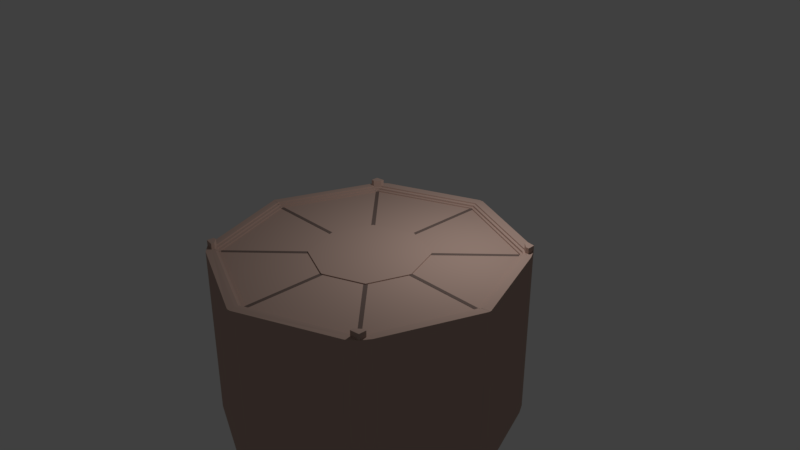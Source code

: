 # Source: ArenaOctagon.blend  (saved by Blender 2.78.0; exported with 4.5.12 LTS)
import bpy
from mathutils import Matrix  # noqa: F401  (used for matrix-valued properties, if any)

bpy.ops.wm.read_factory_settings(use_empty=True)
scene = bpy.context.scene
scene.name = 'Scene'

# ---- collections
col_collection_1 = bpy.data.collections.new('Collection 1'); scene.collection.children.link(col_collection_1)

# ---- materials (node trees are filled in below, after node groups)
mat_material_001 = bpy.data.materials.new('Material.001')
mat_material_001.alpha_threshold = 0.0
mat_material_001.use_transparent_shadow = False
mat_material_001.diffuse_color = (0.5277, 0.3715, 0.3122, 1.0)
mat_material_001.roughness = 0.5
mat_material_001.specular_intensity = 0.4106
mat_material_002 = bpy.data.materials.new('Material.002')
mat_material_002.alpha_threshold = 0.0
mat_material_002.use_transparent_shadow = False
mat_material_002.diffuse_color = (0.1902, 0.137, 0.1202, 1.0)
mat_material_002.roughness = 0.5

# ---- material node trees

# ---- world
world_world = bpy.data.worlds.new('World'); scene.world = world_world
world_world.color = (0.05088, 0.05088, 0.05088)
world_world.use_sun_shadow = False
world_world.sun_shadow_jitter_overblur = 0.0
world_world.cycles.sampling_method = 'MANUAL'

# ---- cameras
cam_camera = bpy.data.cameras.new('Camera')
cam_camera.clip_end = 100.0
cam_camera.lens = 35.0
cam_camera.sensor_width = 32.0
cam_camera.sensor_height = 18.0
cam_camera.ortho_scale = 7.314
cam_camera.dof.focus_distance = 0.0
cam_camera.dof.aperture_fstop = 128.0

# ---- lights
light_lamp = bpy.data.lights.new('Lamp', 'POINT')
light_lamp.transmission_factor = 0.0
light_lamp.cutoff_distance = 30.0
light_lamp.energy = 100.0
light_lamp.shadow_buffer_clip_start = 1.001
light_lamp.shadow_soft_size = 0.1
light_lamp.shadow_maximum_resolution = 0.006
light_lamp.use_absolute_resolution = True

# ---- meshes
me_cylinder_002 = bpy.data.meshes.new('Cylinder.002')
me_cylinder_002.from_pydata([(0.0, 2.423, -15.27), (0.0, 2.423, 0.4956), (1.713, 1.713, -15.27), (1.713, 1.713, 0.4956), (0.7071, 0.7071, 0.5528), (2.356, 0.0, 0.4956), (0.0, 1.0, 0.5528), (0.0, 1.0, 2.228), (0.0, 0.0, 2.228), (0.7071, 0.7071, 2.228), (2.356, 0.0, -15.27), (0.9672, 0.0, 0.5528), (0.9672, 0.0, 2.228), (0.0, 0.0, -15.27), (0.0, 0.0, 0.4956), (0.0, 0.0, 0.5528), (1.681, 1.726, -15.27), (1.681, 1.726, 0.4956), (1.725, 1.681, -15.27), (1.725, 1.681, 0.4956), (0.7201, 0.6718, 2.228), (0.7201, 0.6718, 0.5528), (0.6718, 0.7218, 2.228), (0.6718, 0.7218, 0.5528), (1.713, 1.713, 0.4956), (0.7071, 0.7071, 0.5528), (1.681, 1.726, 0.4956), (1.725, 1.681, 0.4956), (0.7201, 0.6718, 0.5528), (0.6718, 0.7218, 0.5528), (1.713, 1.713, 0.6671), (0.7071, 0.7071, 0.7243), (1.681, 1.726, 0.6671), (1.725, 1.681, 0.6671), (0.7201, 0.6718, 0.7243), (0.6718, 0.7218, 0.7243), (0.03359, 0.9861, 2.228), (0.03536, 0.03536, 2.228), (0.9548, 0.03359, 2.228), (0.03536, 0.03536, 0.5528), (0.9548, 0.03359, 0.5528), (0.03359, 0.9861, 0.5528), (0.03238, 2.409, 0.4956), (2.344, 0.03237, 0.4956), (0.03299, 0.03299, 0.4956), (0.03299, 0.03299, -15.27), (0.03238, 2.409, -15.27), (2.344, 0.03237, -15.27), (0.0, 2.423, 0.4956), (0.0, 1.0, 0.5528), (0.03359, 0.9861, 0.5528), (0.03238, 2.409, 0.4956), (0.0, 2.423, 0.4956), (0.0, 0.0, 0.4956), (0.03238, 2.409, 0.4956), (0.03299, 0.03299, 0.4956), (0.0, 2.423, 0.4956), (0.0, 1.0, 0.5528), (0.03359, 0.9861, 0.5528), (0.03238, 2.409, 0.4956), (0.0, 2.423, 0.4956), (0.0, 0.0, 0.4956), (0.03299, 0.03299, 0.4956), (0.03238, 2.409, 0.4956), (0.03238, 2.409, 0.4956), (0.0, 2.423, 0.4956), (0.0, 1.0, 0.5528), (0.03359, 0.9861, 0.5528), (0.0, 2.422, 0.72), (0.0, 0.0, 0.72), (0.0331, 0.03244, 0.72), (0.03249, 2.409, 0.72), (0.03249, 2.409, 0.72), (0.0, 2.422, 0.72), (0.0, 0.9995, 0.7772), (0.0337, 0.9855, 0.7772), (2.344, 0.03237, 0.4956), (2.356, 0.0, 0.4956), (0.0, 0.0, 0.4956), (0.9548, 0.03359, 0.5528), (0.9672, 0.0, 0.5528), (0.03299, 0.03299, 0.4956), (2.344, 0.03237, 0.4956), (2.356, 0.0, 0.4956), (0.0, 0.0, 0.4956), (0.9548, 0.03359, 0.5528), (0.9672, 0.0, 0.5528), (0.03299, 0.03299, 0.4956), (2.344, 0.03237, 0.4956), (2.356, 0.0, 0.4956), (0.0, 0.0, 0.4956), (0.9548, 0.03359, 0.5528), (0.9672, 0.0, 0.5528), (0.03299, 0.03299, 0.4956), (2.344, 0.03237, 0.8169), (2.356, 0.0, 0.8169), (0.0, 0.0, 0.8169), (0.9548, 0.03359, 0.8741), (0.9672, 0.0, 0.8741), (0.03299, 0.03299, 0.8169), (1.725, 1.681, 0.4956), (2.344, 0.03237, 0.4956), (1.681, 1.726, 3.016), (1.713, 1.713, 3.187), (1.681, 1.726, 3.187), (1.725, 1.681, 3.187), (0.03238, 2.409, 3.016), (0.0, 2.423, 3.016), (0.03238, 2.409, 3.016), (2.344, 0.03237, 3.337), (2.356, 0.0, 3.337), (1.725, 1.681, 3.016), (2.344, 0.03237, 3.016), (1.681, 1.726, 3.016), (1.713, 1.713, 3.187), (1.681, 1.726, 3.187), (1.725, 1.681, 3.187), (0.03238, 2.409, 3.016), (0.0, 2.423, 3.016), (0.03238, 2.409, 3.016), (2.344, 0.03237, 3.337), (2.356, 0.0, 3.337), (1.725, 1.681, 3.016), (2.344, 0.03237, 3.016), (1.764, 1.713, 3.187), (1.776, 1.681, 3.187), (2.394, 0.03237, 3.337), (2.407, 0.0, 3.337), (1.776, 1.681, 3.016), (2.394, 0.03237, 3.016), (1.764, 1.713, 6.474), (1.776, 1.681, 6.474), (2.394, 0.03237, 6.624), (2.407, 0.0, 6.624), (1.776, 1.681, 6.303), (2.394, 0.03237, 6.303), (1.814, 1.713, 6.474), (1.826, 1.681, 6.474), (2.445, 0.03237, 6.624), (2.457, 0.0, 6.624), (1.826, 1.681, 6.303), (2.445, 0.03237, 6.303), (1.814, 1.713, 9.213), (1.826, 1.681, 9.213), (2.445, 0.03237, 9.363), (2.457, 0.0, 9.363), (1.826, 1.681, 9.042), (2.445, 0.03237, 9.042), (1.871, 1.713, 9.213), (1.883, 1.681, 9.042), (2.501, 0.03237, 9.042), (2.514, 0.0, 9.363), (2.514, 0.0, 9.363), (1.871, 1.846, -315.8), (1.681, 1.726, 3.016), (1.713, 1.713, 3.187), (1.681, 1.726, 3.187), (0.03238, 2.409, 3.016), (0.0, 2.423, 3.016), (0.03238, 2.409, 3.016), (1.681, 1.726, 3.016), (1.713, 1.713, 3.187), (1.681, 1.726, 3.187), (0.03238, 2.409, 3.016), (0.0, 2.423, 3.016), (0.03238, 2.409, 3.016), (1.681, 1.774, 3.016), (1.713, 1.761, 3.187), (1.681, 1.774, 3.187), (0.03238, 2.457, 3.016), (0.0, 2.471, 3.016), (0.03238, 2.457, 3.016), (1.681, 1.774, 6.43), (1.713, 1.761, 6.602), (1.681, 1.774, 6.602), (0.03238, 2.457, 6.43), (0.0, 2.471, 6.43), (0.03238, 2.457, 6.43), (1.681, 1.822, 7.149), (1.713, 1.809, 7.32), (1.681, 1.822, 7.32), (0.03238, 2.505, 7.149), (0.0, 2.518, 7.149), (0.03238, 2.505, 7.149), (1.681, 1.822, 9.718), (1.713, 1.809, 9.889), (1.681, 1.822, 9.889), (0.03238, 2.505, 9.718), (0.0, 2.518, 9.718), (0.03238, 2.505, 9.718), (1.681, 1.881, 9.718), (1.713, 1.868, 9.889), (1.681, 1.881, 9.718), (0.03238, 2.564, 9.718), (0.0, 2.577, 9.718), (0.03238, 2.564, 9.718), (1.713, 1.868, 9.889), (1.871, 1.846, 9.968), (1.713, 1.809, 9.889), (1.814, 1.713, 20.38), (1.871, 1.713, 20.38), (1.713, 1.809, 20.64), (1.713, 1.868, 20.64), (1.713, 1.868, 20.64), (1.871, 1.846, 20.8), (0.0, 2.685, 8.937), (0.03238, 2.564, 9.718), (1.717, 1.979, 9.913), (0.03522, 2.684, 9.147), (1.962, 1.675, 8.809), (2.581, 0.02612, 8.809), (2.589, 0.0, 9.363), (0.0, 2.685, -316.8), (1.717, 1.979, -315.9), (0.03522, 2.684, -316.6), (1.962, 1.675, -317.0), (2.581, 0.02612, -317.0), (2.589, 0.0, -316.4)], [(185, 198), (151, 152)], [(16, 17, 3, 2), (23, 22, 9, 4), (47, 43, 5, 10), (40, 38, 12, 11), (45, 47, 10, 13), (45, 13, 0, 46), (39, 15, 6, 41), (39, 4, 21, 40), (36, 37, 9, 22), (38, 20, 9, 37), (42, 44, 3, 17), (43, 19, 3, 44), (46, 42, 17, 16), (2, 3, 19, 18), (4, 9, 20, 21), (41, 36, 22, 23), (4, 21, 28, 25), (4, 25, 29, 23), (26, 32, 30, 24), (25, 28, 34, 31), (23, 29, 26, 17), (17, 26, 24, 3), (19, 3, 24, 27), (21, 19, 27, 28), (30, 31, 34, 33), (35, 31, 30, 32), (29, 35, 32, 26), (27, 24, 30, 33), (25, 31, 35, 29), (28, 27, 33, 34), (6, 7, 36, 41), (12, 38, 37, 8), (7, 8, 37, 36), (15, 39, 40, 11), (4, 39, 41, 23), (21, 20, 38, 40), (0, 1, 42, 46), (5, 14, 44, 43), (1, 42, 44, 14), (2, 45, 46, 16), (2, 18, 47, 45), (18, 19, 43, 47), (6, 49, 50, 41), (1, 48, 51, 42), (48, 56, 59, 51), (14, 53, 52, 1), (42, 54, 55, 44), (49, 57, 58, 50), (55, 62, 61, 53), (63, 71, 70, 62), (56, 65, 64, 59), (53, 61, 60, 52), (57, 66, 67, 58), (52, 60, 63, 54), (54, 63, 62, 55), (68, 69, 70, 71), (60, 68, 71, 63), (65, 73, 72, 64), (61, 69, 68, 60), (62, 70, 69, 61), (66, 74, 75, 67), (44, 81, 76, 43), (80, 86, 85, 79), (11, 80, 79, 40), (43, 76, 77, 5), (40, 79, 81, 44), (5, 77, 78, 14), (86, 92, 91, 85), (76, 82, 83, 77), (79, 85, 87, 81), (81, 87, 82, 76), (77, 83, 84, 78), (92, 98, 97, 91), (82, 88, 89, 83), (85, 91, 93, 87), (87, 93, 88, 82), (83, 89, 90, 84), (99, 97, 98, 96, 95, 94), (88, 94, 95, 89), (91, 97, 99, 93), (93, 99, 94, 88), (89, 95, 96, 90), (43, 101, 100, 19), (33, 105, 103, 30), (17, 102, 106, 42), (101, 112, 111, 100), (95, 110, 109, 94), (60, 63, 108, 107), (32, 30, 103, 104), (112, 123, 122, 111), (107, 108, 119, 118), (105, 116, 114, 103), (110, 121, 120, 109), (102, 113, 117, 106), (104, 103, 114, 115), (123, 129, 128, 122), (121, 127, 126, 120), (116, 125, 124, 114), (129, 135, 134, 128), (127, 133, 132, 126), (125, 131, 130, 124), (135, 141, 140, 134), (133, 139, 138, 132), (131, 137, 136, 130), (141, 147, 146, 140), (139, 145, 144, 138), (137, 143, 142, 136), (147, 150, 149, 146), (145, 151, 150, 144), (143, 149, 148, 142), (118, 119, 159, 158), (113, 154, 157, 117), (115, 114, 155, 156), (158, 159, 165, 164), (154, 160, 163, 157), (156, 155, 161, 162), (164, 165, 171, 170), (160, 166, 169, 163), (162, 161, 167, 168), (170, 171, 177, 176), (166, 172, 175, 169), (168, 167, 173, 174), (176, 177, 183, 182), (172, 178, 181, 175), (174, 173, 179, 180), (182, 183, 189, 188), (178, 184, 187, 181), (180, 179, 185, 186), (188, 189, 195, 194), (184, 190, 193, 187), (186, 185, 191, 192), (148, 142, 185, 191, 196, 197), (142, 185, 179, 136), (136, 179, 173, 130), (130, 173, 167, 124), (124, 167, 161, 114), (185, 201, 202, 191), (185, 142, 199, 201), (148, 200, 199, 142), (197, 204, 200, 148), (196, 203, 204, 197), (200, 204, 203, 202, 201, 199), (193, 190, 192, 206), (206, 192, 207, 208), (149, 150, 210, 209), (209, 197, 148, 149), (197, 207, 192, 196), (194, 206, 208, 205), (210, 150, 152, 211), (208, 207, 213, 214), (209, 215, 153, 197), (209, 210, 216, 215), (210, 211, 217, 216), (197, 153, 213, 207), (205, 208, 214, 212)])
me_cylinder_002.polygons.foreach_set('material_index', [0, 0, 0, 0, 0, 1, 0, 0, 0, 0, 0, 0, 0, 0, 0, 0, 0, 0, 0, 0, 0, 0, 0, 0, 1, 1, 1, 0, 0, 1, 0, 0, 0, 0, 0, 0, 0, 0, 0, 1, 1, 0, 0, 0, 0, 0, 0, 0, 0, 1, 0, 0, 0, 0, 0, 1, 0, 0, 1, 0, 0, 0, 0, 0, 0, 0, 0, 0, 0, 0, 0, 0, 0, 0, 0, 0, 0, 1, 0, 0, 1, 1, 0, 0, 0, 0, 0, 0, 0, 0, 0, 0, 0, 0, 0, 0, 0, 0, 0, 0, 0, 0, 0, 0, 0, 0, 0, 0, 0, 0, 0, 0, 0, 0, 0, 0, 0, 0, 0, 0, 0, 0, 0, 0, 0, 0, 0, 0, 0, 0, 0, 0, 0, 0, 0, 0, 0, 0, 0, 0, 0, 0, 0, 0, 0, 0, 0, 0, 0, 0, 0, 0, 0, 0, 0])
me_cylinder_002.materials.append(mat_material_001)
me_cylinder_002.materials.append(mat_material_002)
me_cylinder_002.use_remesh_preserve_volume = False
me_cylinder_002.use_remesh_preserve_attributes = False
me_cylinder_002.use_mirror_vertex_groups = False
me_cylinder_002.update()

# ---- objects
ob_lamp = bpy.data.objects.new('Lamp', light_lamp)
ob_camera = bpy.data.objects.new('Camera', cam_camera)
ob_cylinder_000 = bpy.data.objects.new('Cylinder.000', me_cylinder_002)

# ---- transforms, parenting, visibility, modifiers, constraints
ob_lamp.location = (0.9185, 1.005, 2.418)
ob_lamp.rotation_euler = (0.6503, 0.05522, 1.866)
ob_lamp.lock_rotations_4d = False
ob_lamp.empty_display_type = 'ARROWS'
ob_lamp.color = (0.0, 0.0, 0.0, 0.0)
ob_lamp.lineart.crease_threshold = 0.0
ob_camera.location = (7.481, -6.508, 5.344)
ob_camera.rotation_euler = (1.109, 0.0, 0.8149)
ob_camera.lock_rotations_4d = False
ob_camera.empty_display_type = 'ARROWS'
ob_camera.color = (0.0, 0.0, 0.0, 0.0)
ob_camera.display_type = 'WIRE'
ob_camera.lineart.crease_threshold = 0.0
ob_cylinder_000.location = (0.008818, 0.0, 0.006503)
ob_cylinder_000.scale = (0.796, 0.796, 0.007498)
ob_cylinder_000.lineart.crease_threshold = 0.0
_m = ob_cylinder_000.modifiers.new('Mirror', 'MIRROR')
_m.use_axis = (True, True, False)
_m.use_clip = True

# ---- collection membership
col_collection_1.objects.link(ob_lamp)
col_collection_1.objects.link(ob_camera)
col_collection_1.objects.link(ob_cylinder_000)

# ---- scene / render settings (as saved in the file)
scene.camera = ob_camera
scene.frame_start = 1; scene.frame_end = 250; scene.frame_set(1)
scene.render.engine = 'BLENDER_EEVEE_NEXT'
scene.render.resolution_percentage = 50
scene.render.dither_intensity = 0.0
scene.cycles.use_denoising = False
scene.cycles.samples = 128
scene.cycles.sampling_pattern = 'TABULATED_SOBOL'
scene.cycles.light_sampling_threshold = 0.0
scene.cycles.use_adaptive_sampling = False
scene.cycles.use_light_tree = False
scene.cycles.blur_glossy = 0.0
scene.cycles.sample_clamp_indirect = 0.0
scene.view_settings.view_transform = 'Standard'
bpy.context.view_layer.update()

